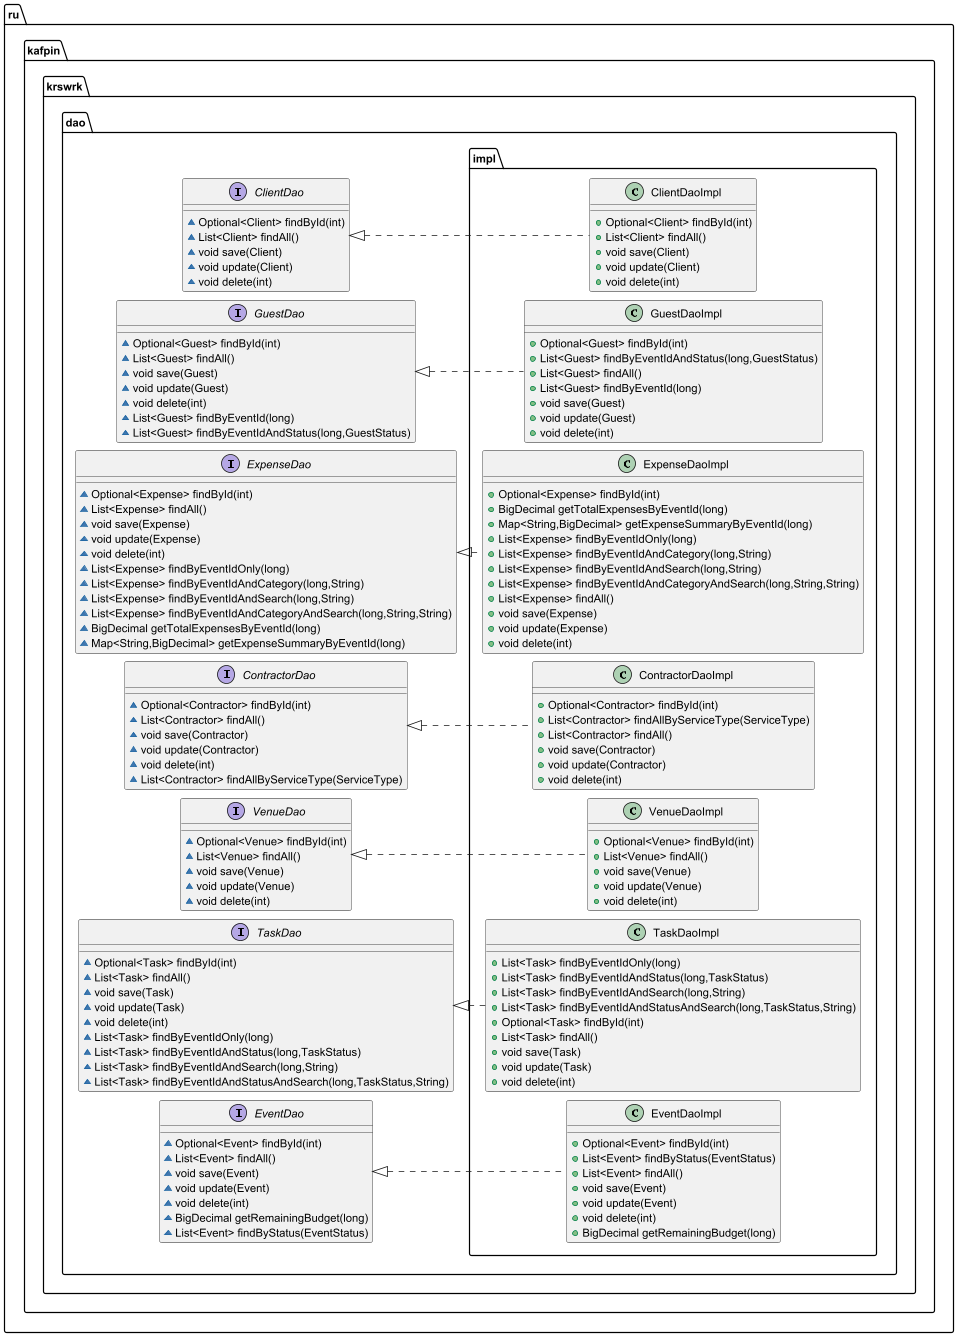

The diagram above was rendered by PlantUML. Its source (embedded in the PNG):
@startuml
left to right direction
skinparam linetype ortho
skinparam nodesep 10
skinparam ranksep 10

interface ru.kafpin.krswrk.dao.ClientDao {
~ Optional<Client> findById(int)
~ List<Client> findAll()
~ void save(Client)
~ void update(Client)
~ void delete(int)
}

class ru.kafpin.krswrk.dao.impl.GuestDaoImpl {
+ Optional<Guest> findById(int)
+ List<Guest> findByEventIdAndStatus(long,GuestStatus)
+ List<Guest> findAll()
+ List<Guest> findByEventId(long)
+ void save(Guest)
+ void update(Guest)
+ void delete(int)
}

interface ru.kafpin.krswrk.dao.GuestDao {
~ Optional<Guest> findById(int)
~ List<Guest> findAll()
~ void save(Guest)
~ void update(Guest)
~ void delete(int)
~ List<Guest> findByEventId(long)
~ List<Guest> findByEventIdAndStatus(long,GuestStatus)
}

class ru.kafpin.krswrk.dao.impl.VenueDaoImpl {
+ Optional<Venue> findById(int)
+ List<Venue> findAll()
+ void save(Venue)
+ void update(Venue)
+ void delete(int)
}

class ru.kafpin.krswrk.dao.impl.TaskDaoImpl {
+ List<Task> findByEventIdOnly(long)
+ List<Task> findByEventIdAndStatus(long,TaskStatus)
+ List<Task> findByEventIdAndSearch(long,String)
+ List<Task> findByEventIdAndStatusAndSearch(long,TaskStatus,String)
+ Optional<Task> findById(int)
+ List<Task> findAll()
+ void save(Task)
+ void update(Task)
+ void delete(int)
}

interface ru.kafpin.krswrk.dao.ExpenseDao {
~ Optional<Expense> findById(int)
~ List<Expense> findAll()
~ void save(Expense)
~ void update(Expense)
~ void delete(int)
~ List<Expense> findByEventIdOnly(long)
~ List<Expense> findByEventIdAndCategory(long,String)
~ List<Expense> findByEventIdAndSearch(long,String)
~ List<Expense> findByEventIdAndCategoryAndSearch(long,String,String)
~ BigDecimal getTotalExpensesByEventId(long)
~ Map<String,BigDecimal> getExpenseSummaryByEventId(long)
}

interface ru.kafpin.krswrk.dao.ContractorDao {
~ Optional<Contractor> findById(int)
~ List<Contractor> findAll()
~ void save(Contractor)
~ void update(Contractor)
~ void delete(int)
~ List<Contractor> findAllByServiceType(ServiceType)
}

class ru.kafpin.krswrk.dao.impl.ClientDaoImpl {
+ Optional<Client> findById(int)
+ List<Client> findAll()
+ void save(Client)
+ void update(Client)
+ void delete(int)
}

class ru.kafpin.krswrk.dao.impl.EventDaoImpl {
+ Optional<Event> findById(int)
+ List<Event> findByStatus(EventStatus)
+ List<Event> findAll()
+ void save(Event)
+ void update(Event)
+ void delete(int)
+ BigDecimal getRemainingBudget(long)
}

interface ru.kafpin.krswrk.dao.VenueDao {
~ Optional<Venue> findById(int)
~ List<Venue> findAll()
~ void save(Venue)
~ void update(Venue)
~ void delete(int)
}

interface ru.kafpin.krswrk.dao.TaskDao {
~ Optional<Task> findById(int)
~ List<Task> findAll()
~ void save(Task)
~ void update(Task)
~ void delete(int)
~ List<Task> findByEventIdOnly(long)
~ List<Task> findByEventIdAndStatus(long,TaskStatus)
~ List<Task> findByEventIdAndSearch(long,String)
~ List<Task> findByEventIdAndStatusAndSearch(long,TaskStatus,String)
}

class ru.kafpin.krswrk.dao.impl.ExpenseDaoImpl {
+ Optional<Expense> findById(int)
+ BigDecimal getTotalExpensesByEventId(long)
+ Map<String,BigDecimal> getExpenseSummaryByEventId(long)
+ List<Expense> findByEventIdOnly(long)
+ List<Expense> findByEventIdAndCategory(long,String)
+ List<Expense> findByEventIdAndSearch(long,String)
+ List<Expense> findByEventIdAndCategoryAndSearch(long,String,String)
+ List<Expense> findAll()
+ void save(Expense)
+ void update(Expense)
+ void delete(int)
}

interface ru.kafpin.krswrk.dao.EventDao {
~ Optional<Event> findById(int)
~ List<Event> findAll()
~ void save(Event)
~ void update(Event)
~ void delete(int)
~ BigDecimal getRemainingBudget(long)
~ List<Event> findByStatus(EventStatus)
}

class ru.kafpin.krswrk.dao.impl.ContractorDaoImpl {
+ Optional<Contractor> findById(int)
+ List<Contractor> findAllByServiceType(ServiceType)
+ List<Contractor> findAll()
+ void save(Contractor)
+ void update(Contractor)
+ void delete(int)
}



ru.kafpin.krswrk.dao.GuestDao <|.. ru.kafpin.krswrk.dao.impl.GuestDaoImpl
ru.kafpin.krswrk.dao.VenueDao <|.. ru.kafpin.krswrk.dao.impl.VenueDaoImpl
ru.kafpin.krswrk.dao.TaskDao <|.. ru.kafpin.krswrk.dao.impl.TaskDaoImpl
ru.kafpin.krswrk.dao.ClientDao <|.. ru.kafpin.krswrk.dao.impl.ClientDaoImpl
ru.kafpin.krswrk.dao.EventDao <|.. ru.kafpin.krswrk.dao.impl.EventDaoImpl
ru.kafpin.krswrk.dao.ExpenseDao <|.. ru.kafpin.krswrk.dao.impl.ExpenseDaoImpl
ru.kafpin.krswrk.dao.ContractorDao <|.. ru.kafpin.krswrk.dao.impl.ContractorDaoImpl
@enduml